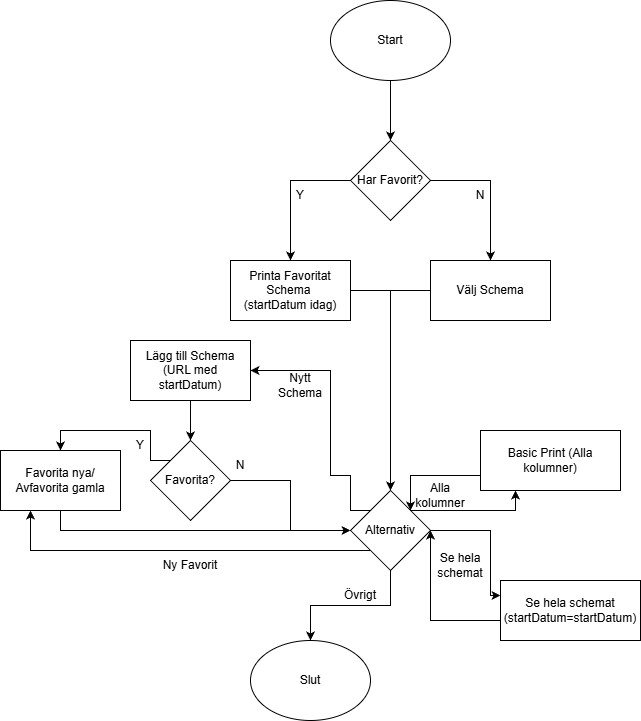

The diagram above was exported from draw.io. Its source (the exported page's mxGraphModel, read from the mxfile embedded in the PNG):
<mxGraphModel dx="1384" dy="755" grid="1" gridSize="10" guides="1" tooltips="1" connect="1" arrows="1" fold="1" page="1" pageScale="1" pageWidth="850" pageHeight="1100" math="0" shadow="0">
  <root>
    <mxCell id="0" />
    <mxCell id="1" parent="0" />
    <mxCell id="PsgDKUvrp7ldk7FsRY4u-45" edge="1" parent="1" source="PsgDKUvrp7ldk7FsRY4u-2" style="edgeStyle=orthogonalEdgeStyle;rounded=0;orthogonalLoop=1;jettySize=auto;html=1;entryX=0.5;entryY=0;entryDx=0;entryDy=0;" target="PsgDKUvrp7ldk7FsRY4u-38">
      <mxGeometry relative="1" as="geometry" />
    </mxCell>
    <mxCell id="PsgDKUvrp7ldk7FsRY4u-2" parent="1" style="ellipse;whiteSpace=wrap;html=1;" value="Start" vertex="1">
      <mxGeometry height="80" width="120" x="380" y="20" as="geometry" />
    </mxCell>
    <mxCell id="PsgDKUvrp7ldk7FsRY4u-40" edge="1" parent="1" source="PsgDKUvrp7ldk7FsRY4u-3" style="edgeStyle=orthogonalEdgeStyle;rounded=0;orthogonalLoop=1;jettySize=auto;html=1;exitX=0;exitY=0.5;exitDx=0;exitDy=0;entryX=0.5;entryY=0;entryDx=0;entryDy=0;" target="PsgDKUvrp7ldk7FsRY4u-5">
      <mxGeometry relative="1" as="geometry" />
    </mxCell>
    <mxCell id="PsgDKUvrp7ldk7FsRY4u-3" parent="1" style="rounded=0;whiteSpace=wrap;html=1;" value="Välj Schema" vertex="1">
      <mxGeometry height="60" width="120" x="480" y="280" as="geometry" />
    </mxCell>
    <mxCell id="PsgDKUvrp7ldk7FsRY4u-8" edge="1" parent="1" source="PsgDKUvrp7ldk7FsRY4u-5" style="edgeStyle=orthogonalEdgeStyle;rounded=0;orthogonalLoop=1;jettySize=auto;html=1;entryX=0;entryY=0.25;entryDx=0;entryDy=0;exitX=1;exitY=0.5;exitDx=0;exitDy=0;" target="PsgDKUvrp7ldk7FsRY4u-7" value="">
      <mxGeometry relative="1" as="geometry">
        <Array as="points">
          <mxPoint x="540" y="550" />
          <mxPoint x="540" y="615" />
        </Array>
      </mxGeometry>
    </mxCell>
    <mxCell id="PsgDKUvrp7ldk7FsRY4u-12" edge="1" parent="1" source="PsgDKUvrp7ldk7FsRY4u-5" style="edgeStyle=orthogonalEdgeStyle;rounded=0;orthogonalLoop=1;jettySize=auto;html=1;exitX=0;exitY=0;exitDx=0;exitDy=0;entryX=1;entryY=0.5;entryDx=0;entryDy=0;" target="PsgDKUvrp7ldk7FsRY4u-11" value="">
      <mxGeometry relative="1" as="geometry">
        <Array as="points">
          <mxPoint x="400" y="530" />
          <mxPoint x="400" y="495" />
          <mxPoint x="380" y="495" />
          <mxPoint x="380" y="390" />
        </Array>
        <mxPoint x="310" y="510" as="targetPoint" />
      </mxGeometry>
    </mxCell>
    <mxCell id="PsgDKUvrp7ldk7FsRY4u-29" edge="1" parent="1" source="PsgDKUvrp7ldk7FsRY4u-5" style="edgeStyle=orthogonalEdgeStyle;rounded=0;orthogonalLoop=1;jettySize=auto;html=1;exitX=0;exitY=1;exitDx=0;exitDy=0;entryX=0.25;entryY=1;entryDx=0;entryDy=0;" target="PsgDKUvrp7ldk7FsRY4u-21">
      <mxGeometry relative="1" as="geometry" />
    </mxCell>
    <mxCell id="PsgDKUvrp7ldk7FsRY4u-32" edge="1" parent="1" source="PsgDKUvrp7ldk7FsRY4u-5" style="edgeStyle=orthogonalEdgeStyle;rounded=0;orthogonalLoop=1;jettySize=auto;html=1;exitX=0.5;exitY=1;exitDx=0;exitDy=0;entryX=0.5;entryY=0;entryDx=0;entryDy=0;" target="PsgDKUvrp7ldk7FsRY4u-31">
      <mxGeometry relative="1" as="geometry" />
    </mxCell>
    <mxCell id="PsgDKUvrp7ldk7FsRY4u-49" edge="1" parent="1" source="PsgDKUvrp7ldk7FsRY4u-5" style="edgeStyle=orthogonalEdgeStyle;rounded=0;orthogonalLoop=1;jettySize=auto;html=1;exitX=1;exitY=0;exitDx=0;exitDy=0;entryX=0.25;entryY=1;entryDx=0;entryDy=0;" target="PsgDKUvrp7ldk7FsRY4u-47">
      <mxGeometry relative="1" as="geometry" />
    </mxCell>
    <mxCell id="PsgDKUvrp7ldk7FsRY4u-5" parent="1" style="rhombus;whiteSpace=wrap;html=1;" value="Alternativ" vertex="1">
      <mxGeometry height="80" width="80" x="400" y="510" as="geometry" />
    </mxCell>
    <mxCell id="PsgDKUvrp7ldk7FsRY4u-16" edge="1" parent="1" source="PsgDKUvrp7ldk7FsRY4u-7" style="edgeStyle=orthogonalEdgeStyle;rounded=0;orthogonalLoop=1;jettySize=auto;html=1;exitX=0;exitY=0.75;exitDx=0;exitDy=0;entryX=1;entryY=0.5;entryDx=0;entryDy=0;" target="PsgDKUvrp7ldk7FsRY4u-5">
      <mxGeometry relative="1" as="geometry">
        <Array as="points">
          <mxPoint x="550" y="640" />
          <mxPoint x="480" y="640" />
        </Array>
      </mxGeometry>
    </mxCell>
    <mxCell id="PsgDKUvrp7ldk7FsRY4u-7" parent="1" style="whiteSpace=wrap;html=1;" value="Se hela schemat (startDatum=startDatum)" vertex="1">
      <mxGeometry height="60" width="140" x="550" y="600" as="geometry" />
    </mxCell>
    <mxCell id="PsgDKUvrp7ldk7FsRY4u-10" parent="1" style="text;html=1;whiteSpace=wrap;strokeColor=none;fillColor=none;align=center;verticalAlign=middle;rounded=0;" value="Se hela schemat" vertex="1">
      <mxGeometry height="30" width="60" x="480" y="570" as="geometry" />
    </mxCell>
    <mxCell id="PsgDKUvrp7ldk7FsRY4u-20" edge="1" parent="1" source="PsgDKUvrp7ldk7FsRY4u-11" style="edgeStyle=orthogonalEdgeStyle;rounded=0;orthogonalLoop=1;jettySize=auto;html=1;exitX=0.5;exitY=1;exitDx=0;exitDy=0;entryX=0.5;entryY=0;entryDx=0;entryDy=0;" target="PsgDKUvrp7ldk7FsRY4u-19">
      <mxGeometry relative="1" as="geometry" />
    </mxCell>
    <mxCell id="PsgDKUvrp7ldk7FsRY4u-11" parent="1" style="whiteSpace=wrap;html=1;" value="Lägg till Schema (URL med startDatum)" vertex="1">
      <mxGeometry height="60" width="120" x="180" y="360" as="geometry" />
    </mxCell>
    <mxCell id="PsgDKUvrp7ldk7FsRY4u-13" parent="1" style="text;html=1;whiteSpace=wrap;strokeColor=none;fillColor=none;align=center;verticalAlign=middle;rounded=0;" value="Nytt Schema" vertex="1">
      <mxGeometry height="30" width="60" x="320" y="390" as="geometry" />
    </mxCell>
    <mxCell id="PsgDKUvrp7ldk7FsRY4u-23" edge="1" parent="1" source="PsgDKUvrp7ldk7FsRY4u-19" style="edgeStyle=orthogonalEdgeStyle;rounded=0;orthogonalLoop=1;jettySize=auto;html=1;exitX=0;exitY=0;exitDx=0;exitDy=0;entryX=0.5;entryY=0;entryDx=0;entryDy=0;" target="PsgDKUvrp7ldk7FsRY4u-21">
      <mxGeometry relative="1" as="geometry">
        <Array as="points">
          <mxPoint x="200" y="480" />
          <mxPoint x="200" y="450" />
          <mxPoint x="110" y="450" />
        </Array>
      </mxGeometry>
    </mxCell>
    <mxCell id="PsgDKUvrp7ldk7FsRY4u-26" edge="1" parent="1" source="PsgDKUvrp7ldk7FsRY4u-19" style="edgeStyle=orthogonalEdgeStyle;rounded=0;orthogonalLoop=1;jettySize=auto;html=1;exitX=1;exitY=0.5;exitDx=0;exitDy=0;entryX=0;entryY=0.5;entryDx=0;entryDy=0;" target="PsgDKUvrp7ldk7FsRY4u-5">
      <mxGeometry relative="1" as="geometry" />
    </mxCell>
    <mxCell id="PsgDKUvrp7ldk7FsRY4u-19" parent="1" style="rhombus;whiteSpace=wrap;html=1;" value="Favorita?" vertex="1">
      <mxGeometry height="80" width="80" x="200" y="460" as="geometry" />
    </mxCell>
    <mxCell id="PsgDKUvrp7ldk7FsRY4u-24" edge="1" parent="1" source="PsgDKUvrp7ldk7FsRY4u-21" style="edgeStyle=orthogonalEdgeStyle;rounded=0;orthogonalLoop=1;jettySize=auto;html=1;exitX=0.5;exitY=1;exitDx=0;exitDy=0;entryX=0;entryY=0.5;entryDx=0;entryDy=0;" target="PsgDKUvrp7ldk7FsRY4u-5">
      <mxGeometry relative="1" as="geometry">
        <Array as="points">
          <mxPoint x="110" y="550" />
        </Array>
      </mxGeometry>
    </mxCell>
    <mxCell id="PsgDKUvrp7ldk7FsRY4u-21" parent="1" style="whiteSpace=wrap;html=1;" value="Favorita nya/&lt;div&gt;Avfavorita gamla&lt;/div&gt;" vertex="1">
      <mxGeometry height="60" width="120" x="50" y="470" as="geometry" />
    </mxCell>
    <mxCell id="PsgDKUvrp7ldk7FsRY4u-25" parent="1" style="text;html=1;whiteSpace=wrap;strokeColor=none;fillColor=none;align=center;verticalAlign=middle;rounded=0;" value="Y" vertex="1">
      <mxGeometry height="30" width="60" x="160" y="450" as="geometry" />
    </mxCell>
    <mxCell id="PsgDKUvrp7ldk7FsRY4u-27" parent="1" style="text;html=1;whiteSpace=wrap;strokeColor=none;fillColor=none;align=center;verticalAlign=middle;rounded=0;" value="N" vertex="1">
      <mxGeometry height="30" width="60" x="260" y="470" as="geometry" />
    </mxCell>
    <mxCell id="PsgDKUvrp7ldk7FsRY4u-30" parent="1" style="text;html=1;whiteSpace=wrap;strokeColor=none;fillColor=none;align=center;verticalAlign=middle;rounded=0;" value="Ny Favorit" vertex="1">
      <mxGeometry height="30" width="60" x="210" y="570" as="geometry" />
    </mxCell>
    <mxCell id="PsgDKUvrp7ldk7FsRY4u-31" parent="1" style="ellipse;whiteSpace=wrap;html=1;" value="Slut" vertex="1">
      <mxGeometry height="80" width="120" x="300" y="660" as="geometry" />
    </mxCell>
    <mxCell id="PsgDKUvrp7ldk7FsRY4u-33" parent="1" style="text;html=1;whiteSpace=wrap;strokeColor=none;fillColor=none;align=center;verticalAlign=middle;rounded=0;" value="Övrigt" vertex="1">
      <mxGeometry height="30" width="60" x="380" y="600" as="geometry" />
    </mxCell>
    <mxCell id="PsgDKUvrp7ldk7FsRY4u-39" edge="1" parent="1" source="PsgDKUvrp7ldk7FsRY4u-36" style="edgeStyle=orthogonalEdgeStyle;rounded=0;orthogonalLoop=1;jettySize=auto;html=1;exitX=1;exitY=0.5;exitDx=0;exitDy=0;entryX=0.5;entryY=0;entryDx=0;entryDy=0;" target="PsgDKUvrp7ldk7FsRY4u-5">
      <mxGeometry relative="1" as="geometry" />
    </mxCell>
    <mxCell id="PsgDKUvrp7ldk7FsRY4u-36" parent="1" style="rounded=0;whiteSpace=wrap;html=1;" value="Printa Favoritat Schema&amp;nbsp;&lt;br&gt;(startDatum idag)" vertex="1">
      <mxGeometry height="60" width="120" x="280" y="280" as="geometry" />
    </mxCell>
    <mxCell id="PsgDKUvrp7ldk7FsRY4u-41" edge="1" parent="1" source="PsgDKUvrp7ldk7FsRY4u-38" style="edgeStyle=orthogonalEdgeStyle;rounded=0;orthogonalLoop=1;jettySize=auto;html=1;entryX=0.5;entryY=0;entryDx=0;entryDy=0;exitX=1;exitY=0.5;exitDx=0;exitDy=0;" target="PsgDKUvrp7ldk7FsRY4u-3">
      <mxGeometry relative="1" as="geometry" />
    </mxCell>
    <mxCell id="PsgDKUvrp7ldk7FsRY4u-42" edge="1" parent="1" source="PsgDKUvrp7ldk7FsRY4u-38" style="edgeStyle=orthogonalEdgeStyle;rounded=0;orthogonalLoop=1;jettySize=auto;html=1;entryX=0.5;entryY=0;entryDx=0;entryDy=0;exitX=0;exitY=0.5;exitDx=0;exitDy=0;" target="PsgDKUvrp7ldk7FsRY4u-36">
      <mxGeometry relative="1" as="geometry" />
    </mxCell>
    <mxCell id="PsgDKUvrp7ldk7FsRY4u-38" parent="1" style="rhombus;whiteSpace=wrap;html=1;" value="Har Favorit?" vertex="1">
      <mxGeometry height="80" width="80" x="400" y="160" as="geometry" />
    </mxCell>
    <mxCell id="PsgDKUvrp7ldk7FsRY4u-43" parent="1" style="text;html=1;whiteSpace=wrap;strokeColor=none;fillColor=none;align=center;verticalAlign=middle;rounded=0;" value="Y" vertex="1">
      <mxGeometry height="30" width="60" x="320" y="200" as="geometry" />
    </mxCell>
    <mxCell id="PsgDKUvrp7ldk7FsRY4u-44" parent="1" style="text;html=1;whiteSpace=wrap;strokeColor=none;fillColor=none;align=center;verticalAlign=middle;rounded=0;" value="N" vertex="1">
      <mxGeometry height="30" width="60" x="500" y="200" as="geometry" />
    </mxCell>
    <mxCell id="PsgDKUvrp7ldk7FsRY4u-50" edge="1" parent="1" source="PsgDKUvrp7ldk7FsRY4u-47" style="edgeStyle=orthogonalEdgeStyle;rounded=0;orthogonalLoop=1;jettySize=auto;html=1;exitX=0;exitY=0.75;exitDx=0;exitDy=0;entryX=1;entryY=0;entryDx=0;entryDy=0;" target="PsgDKUvrp7ldk7FsRY4u-5">
      <mxGeometry relative="1" as="geometry">
        <Array as="points">
          <mxPoint x="460" y="495" />
        </Array>
      </mxGeometry>
    </mxCell>
    <mxCell id="PsgDKUvrp7ldk7FsRY4u-47" parent="1" style="whiteSpace=wrap;html=1;" value="Basic Print (Alla kolumner)" vertex="1">
      <mxGeometry height="60" width="140" x="530" y="450" as="geometry" />
    </mxCell>
    <mxCell id="PsgDKUvrp7ldk7FsRY4u-51" parent="1" style="text;html=1;whiteSpace=wrap;strokeColor=none;fillColor=none;align=center;verticalAlign=middle;rounded=0;" value="Alla kolumner" vertex="1">
      <mxGeometry height="30" width="60" x="460" y="500" as="geometry" />
    </mxCell>
  </root>
</mxGraphModel>